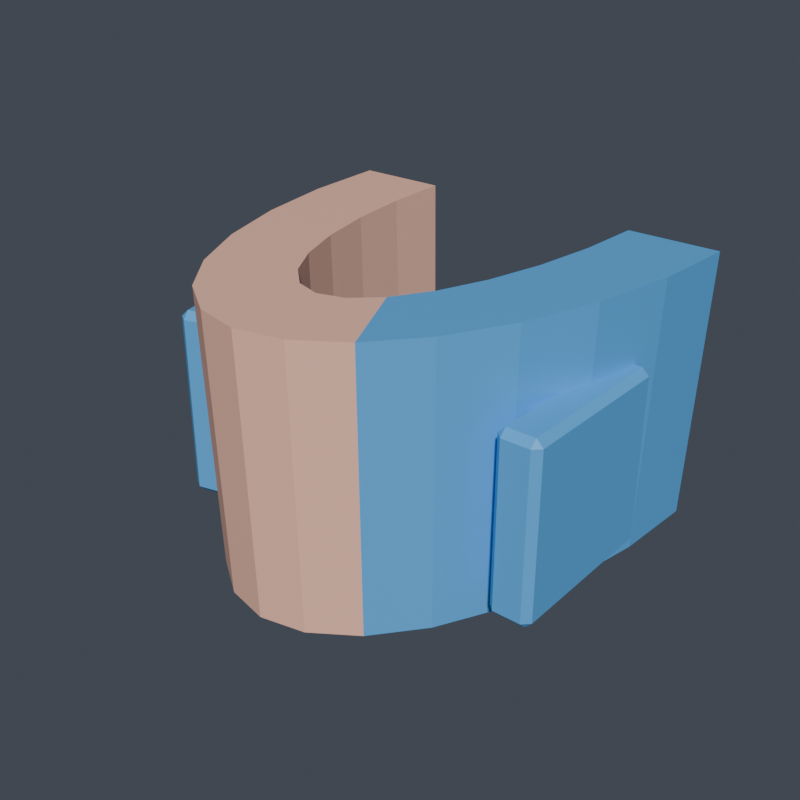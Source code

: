 # Source: left_shoulder.blend  (saved by Blender 5.1.30; exported with 4.5.12 LTS)
import bpy
from mathutils import Matrix  # noqa: F401  (used for matrix-valued properties, if any)

bpy.ops.wm.read_factory_settings(use_empty=True)
scene = bpy.context.scene
scene.name = 'Scene'

# ---- collections
col_vrm_body_proxy = bpy.data.collections.new('vrm_body_proxy'); scene.collection.children.link(col_vrm_body_proxy)
col_review_rig = bpy.data.collections.new('review_rig'); scene.collection.children.link(col_review_rig)
col_armor_active = bpy.data.collections.new('armor_active'); scene.collection.children.link(col_armor_active)
col_build_back = bpy.data.collections.new('build_back'); scene.collection.children.link(col_build_back)
col_build_chest = bpy.data.collections.new('build_chest'); scene.collection.children.link(col_build_chest)
col_build_helmet = bpy.data.collections.new('build_helmet'); scene.collection.children.link(col_build_helmet)
col_build_left_boot = bpy.data.collections.new('build_left_boot'); scene.collection.children.link(col_build_left_boot)
col_build_left_forearm = bpy.data.collections.new('build_left_forearm'); scene.collection.children.link(col_build_left_forearm)
col_build_left_hand = bpy.data.collections.new('build_left_hand'); scene.collection.children.link(col_build_left_hand)
col_build_left_shin = bpy.data.collections.new('build_left_shin'); scene.collection.children.link(col_build_left_shin)
col_build_left_shoulder = bpy.data.collections.new('build_left_shoulder'); scene.collection.children.link(col_build_left_shoulder)
col_build_left_thigh = bpy.data.collections.new('build_left_thigh'); scene.collection.children.link(col_build_left_thigh)
col_build_left_upperarm = bpy.data.collections.new('build_left_upperarm'); scene.collection.children.link(col_build_left_upperarm)
col_build_waist = bpy.data.collections.new('build_waist'); scene.collection.children.link(col_build_waist)

# ---- materials (node trees are filled in below, after node groups)
mat_armor_base_surface = bpy.data.materials.new('armor_base_surface')
mat_armor_accent = bpy.data.materials.new('armor_accent')

# ---- material node trees
mat_armor_base_surface.use_nodes = True; mat_armor_base_surface.node_tree.nodes.clear()
_N = mat_armor_base_surface.node_tree.nodes; _L = mat_armor_base_surface.node_tree.links
n0 = _N.new('ShaderNodeOutputMaterial'); n0.name = 'マテリアル出力'; n0.location = (0, 0)
n1 = _N.new('ShaderNodeBsdfPrincipled'); n1.name = 'プリンシプルBSDF'; n1.location = (0, 0)
n1.inputs[0].default_value = (1.0, 0.5608, 0.4157, 1.0)
_L.new(n1.outputs[0], n0.inputs[0])
n0.is_active_output = True
mat_armor_accent.use_nodes = True; mat_armor_accent.node_tree.nodes.clear()
_N = mat_armor_accent.node_tree.nodes; _L = mat_armor_accent.node_tree.links
n0 = _N.new('ShaderNodeOutputMaterial'); n0.name = 'マテリアル出力'; n0.location = (0, 0)
n1 = _N.new('ShaderNodeBsdfPrincipled'); n1.name = 'プリンシプルBSDF'; n1.location = (0, 0)
n1.inputs[0].default_value = (0.1059, 0.4353, 0.8784, 1.0)
_L.new(n1.outputs[0], n0.inputs[0])
n0.is_active_output = True

# ---- world
world_world = bpy.data.worlds.new('World'); scene.world = world_world
world_world.use_nodes = True; world_world.node_tree.nodes.clear()
_N = world_world.node_tree.nodes; _L = world_world.node_tree.links
n0 = _N.new('ShaderNodeOutputWorld'); n0.name = 'World Output'; n0.location = (200, 100)
n1 = _N.new('ShaderNodeBackground'); n1.name = 'Background'; n1.location = (-200, 100)
n1.inputs[0].default_value = (0.06, 0.07, 0.09, 1.0)
_L.new(n1.outputs[0], n0.inputs[0])
n0.is_active_output = True
world_world.color = (0.05088, 0.05088, 0.05088)
world_world.sun_shadow_jitter_overblur = 0.0

# ---- meshes
me_armor_left_shoulder_v001 = bpy.data.meshes.new('armor_left_shoulder_v001')
me_armor_left_shoulder_v001.from_pydata([(-0.047, 0.0841, -0.049), (-0.0846, 0.0841, -0.049), (-0.04582, 0.05584, -0.049), (-0.08248, 0.04747, -0.049), (-0.04235, 0.029, -0.049), (-0.07622, 0.01268, -0.049), (-0.03675, 0.004917, -0.049), (-0.06614, -0.01853, -0.049), (-0.0293, -0.01519, -0.049), (-0.05275, -0.04459, -0.049), (-0.02039, -0.03032, -0.049), (-0.03671, -0.0642, -0.049), (-0.01046, -0.03972, -0.049), (-0.01883, -0.07637, -0.049), (0.0, -0.0429, -0.049), (0.0, -0.0805, -0.049), (0.01046, -0.03972, -0.049), (0.01883, -0.07637, -0.049), (0.02039, -0.03032, -0.049), (0.03671, -0.0642, -0.049), (0.0293, -0.01519, -0.049), (0.05275, -0.04459, -0.049), (0.03675, 0.004917, -0.049), (0.06614, -0.01853, -0.049), (0.04235, 0.029, -0.049), (0.07622, 0.01268, -0.049), (0.04582, 0.05584, -0.049), (0.08248, 0.04747, -0.049), (0.047, 0.0841, -0.049), (0.0846, 0.0841, -0.049), (-0.049, 0.0841, 0.069), (-0.0882, 0.0841, 0.069), (-0.04777, 0.05539, 0.069), (-0.08599, 0.04667, 0.069), (-0.04415, 0.02813, 0.069), (-0.07947, 0.01112, 0.069), (-0.03831, 0.00367, 0.069), (-0.06896, -0.02077, 0.069), (-0.03055, -0.01676, 0.069), (-0.05499, -0.0474, 0.069), (-0.02126, -0.03212, 0.069), (-0.03827, -0.06744, 0.069), (-0.0109, -0.04167, 0.069), (-0.01963, -0.07988, 0.069), (0.0, -0.0449, 0.069), (0.0, -0.0841, 0.069), (0.0109, -0.04167, 0.069), (0.01963, -0.07988, 0.069), (0.02126, -0.03212, 0.069), (0.03827, -0.06744, 0.069), (0.03055, -0.01676, 0.069), (0.05499, -0.0474, 0.069), (0.03831, 0.00367, 0.069), (0.06896, -0.02077, 0.069), (0.04415, 0.02813, 0.069), (0.07947, 0.01112, 0.069), (0.04777, 0.05539, 0.069), (0.08599, 0.04667, 0.069), (0.049, 0.0841, 0.069), (0.0882, 0.0841, 0.069), (-0.0745, -0.01277, -0.03127), (-0.07377, -0.01568, -0.03427), (-0.07668, -0.01641, -0.03127), (-0.06555, -0.04867, -0.03427), (-0.06482, -0.05158, -0.03127), (-0.06846, -0.0494, -0.03127), (-0.0745, -0.01277, 0.04351), (-0.07668, -0.01641, 0.04351), (-0.07377, -0.01568, 0.04651), (-0.06482, -0.05158, 0.04351), (-0.06555, -0.04867, 0.04651), (-0.06846, -0.0494, 0.04351), (-0.05703, -0.008417, -0.03127), (-0.0534, -0.0106, -0.03127), (-0.05631, -0.01133, -0.03427), (-0.04736, -0.04723, -0.03127), (-0.04808, -0.04432, -0.03427), (-0.04517, -0.04359, -0.03127), (-0.05703, -0.008417, 0.04351), (-0.05631, -0.01133, 0.04651), (-0.0534, -0.0106, 0.04351), (-0.04736, -0.04723, 0.04351), (-0.04517, -0.04359, 0.04351), (-0.04808, -0.04432, 0.04651), (0.07397, 0.03754, -0.03494), (0.07397, 0.03454, -0.03794), (0.07097, 0.03454, -0.03494), (0.07397, -0.03454, -0.03794), (0.07397, -0.03754, -0.03494), (0.07097, -0.03454, -0.03494), (0.07397, 0.03754, 0.03494), (0.07097, 0.03454, 0.03494), (0.07397, 0.03454, 0.03794), (0.07397, -0.03754, 0.03494), (0.07397, -0.03454, 0.03794), (0.07097, -0.03454, 0.03494), (0.08597, 0.03754, -0.03494), (0.08897, 0.03454, -0.03494), (0.08597, 0.03454, -0.03794), (0.08597, -0.03754, -0.03494), (0.08597, -0.03454, -0.03794), (0.08897, -0.03454, -0.03494), (0.08597, 0.03754, 0.03494), (0.08597, 0.03454, 0.03794), (0.08897, 0.03454, 0.03494), (0.08597, -0.03754, 0.03494), (0.08897, -0.03454, 0.03494), (0.08597, -0.03454, 0.03794)], [], [(1, 31, 33, 3), (0, 2, 32, 30), (30, 32, 33, 31), (0, 1, 3, 2), (3, 33, 35, 5), (2, 4, 34, 32), (32, 34, 35, 33), (2, 3, 5, 4), (5, 35, 37, 7), (4, 6, 36, 34), (34, 36, 37, 35), (4, 5, 7, 6), (7, 37, 39, 9), (6, 8, 38, 36), (36, 38, 39, 37), (6, 7, 9, 8), (9, 39, 41, 11), (8, 10, 40, 38), (38, 40, 41, 39), (8, 9, 11, 10), (11, 41, 43, 13), (10, 12, 42, 40), (40, 42, 43, 41), (10, 11, 13, 12), (13, 43, 45, 15), (12, 14, 44, 42), (42, 44, 45, 43), (12, 13, 15, 14), (15, 45, 47, 17), (14, 16, 46, 44), (44, 46, 47, 45), (14, 15, 17, 16), (17, 47, 49, 19), (16, 18, 48, 46), (46, 48, 49, 47), (16, 17, 19, 18), (19, 49, 51, 21), (18, 20, 50, 48), (48, 50, 51, 49), (18, 19, 21, 20), (21, 51, 53, 23), (20, 22, 52, 50), (50, 52, 53, 51), (20, 21, 23, 22), (23, 53, 55, 25), (22, 24, 54, 52), (52, 54, 55, 53), (22, 23, 25, 24), (25, 55, 57, 27), (24, 26, 56, 54), (54, 56, 57, 55), (24, 25, 27, 26), (27, 57, 59, 29), (26, 28, 58, 56), (56, 58, 59, 57), (26, 27, 29, 28), (0, 1, 31, 30), (28, 58, 59, 29), (60, 61, 62), (63, 64, 65), (66, 67, 68), (69, 70, 71), (72, 73, 74), (75, 76, 77), (78, 79, 80), (81, 82, 83), (66, 60, 62, 67), (61, 63, 65, 62), (64, 69, 71, 65), (70, 68, 67, 71), (78, 66, 68, 79), (69, 81, 83, 70), (82, 80, 79, 83), (72, 78, 80, 73), (81, 75, 77, 82), (76, 74, 73, 77), (60, 72, 74, 61), (75, 64, 63, 76), (66, 78, 72, 60), (62, 65, 71, 67), (74, 76, 63, 61), (81, 69, 64, 75), (68, 70, 83, 79), (80, 82, 77, 73), (84, 85, 86), (87, 88, 89), (90, 91, 92), (93, 94, 95), (96, 97, 98), (99, 100, 101), (102, 103, 104), (105, 106, 107), (90, 84, 86, 91), (85, 87, 89, 86), (88, 93, 95, 89), (94, 92, 91, 95), (102, 90, 92, 103), (93, 105, 107, 94), (106, 104, 103, 107), (96, 102, 104, 97), (105, 99, 101, 106), (100, 98, 97, 101), (84, 96, 98, 85), (99, 88, 87, 100), (90, 102, 96, 84), (86, 89, 95, 91), (98, 100, 87, 85), (105, 93, 88, 99), (92, 94, 107, 103), (104, 106, 101, 97)])
me_armor_left_shoulder_v001.polygons.foreach_set('material_index', [0, 0, 0, 0, 0, 0, 0, 0, 0, 0, 0, 0, 0, 0, 0, 0, 0, 0, 0, 0, 0, 0, 0, 0, 0, 0, 0, 0, 0, 0, 0, 0, 0, 0, 0, 0, 1, 1, 1, 1, 1, 1, 1, 1, 1, 1, 1, 1, 1, 1, 1, 1, 1, 1, 1, 1, 1, 1, 1, 1, 1, 1, 1, 1, 1, 1, 1, 1, 1, 1, 1, 1, 1, 1, 1, 1, 1, 1, 1, 1, 1, 1, 1, 1, 1, 1, 1, 1, 1, 1, 1, 1, 1, 1, 1, 1, 1, 1, 1, 1, 1, 1, 1, 1, 1, 1, 1, 1, 1, 1])
_uv = me_armor_left_shoulder_v001.uv_layers.new(name='UVマップ')
_uv.uv.foreach_set('vector', [0.518, 0.71, 0.2645, 0.71, 0.2644, 0.6299, 0.518, 0.6316, 0.514, 0.9763, 0.4533, 0.9763, 0.4523, 0.7228, 0.514, 0.7228, 0.003591, 0.2983, 0.06526, 0.2957, 0.084, 0.3778, 0.003591, 0.3826, 0.4529, 0.3572, 0.3721, 0.3572, 0.3767, 0.2785, 0.4554, 0.2965, 0.518, 0.6316, 0.2644, 0.6299, 0.2644, 0.5542, 0.5179, 0.5576, 0.4533, 0.9763, 0.3956, 0.9763, 0.3937, 0.7228, 0.4523, 0.7228, 0.06526, 0.2957, 0.1238, 0.2879, 0.1604, 0.3638, 0.084, 0.3778, 0.4554, 0.2965, 0.3767, 0.2785, 0.3901, 0.2038, 0.4629, 0.2388, 0.5179, 0.5576, 0.2644, 0.5542, 0.2644, 0.4868, 0.5179, 0.4916, 0.3956, 0.9763, 0.3439, 0.9762, 0.3412, 0.7228, 0.3937, 0.7228, 0.1238, 0.2879, 0.1764, 0.2754, 0.2289, 0.3412, 0.1604, 0.3638, 0.4629, 0.2388, 0.3901, 0.2038, 0.4118, 0.1367, 0.4749, 0.1871, 0.5179, 0.4916, 0.2644, 0.4868, 0.2644, 0.4311, 0.518, 0.437, 0.3439, 0.9762, 0.3007, 0.9762, 0.2974, 0.7227, 0.3412, 0.7228, 0.1764, 0.2754, 0.2203, 0.2587, 0.2861, 0.3112, 0.2289, 0.3412, 0.4749, 0.1871, 0.4118, 0.1367, 0.4405, 0.08074, 0.4909, 0.1439, 0.518, 0.437, 0.2644, 0.4311, 0.2645, 0.3897, 0.518, 0.3965, 0.3007, 0.9762, 0.2682, 0.9761, 0.2644, 0.7226, 0.2974, 0.7227, 0.2203, 0.2587, 0.2533, 0.2387, 0.3292, 0.2753, 0.2861, 0.3112, 0.4909, 0.1439, 0.4405, 0.08074, 0.475, 0.03861, 0.5101, 0.1114, 0.5284, 0.6436, 0.5252, 0.3901, 0.5663, 0.3898, 0.5678, 0.6434, 0.9964, 0.0048, 0.9963, 0.02726, 0.7428, 0.02698, 0.7429, 0.003591, 0.2533, 0.2387, 0.2738, 0.2165, 0.3559, 0.2352, 0.3292, 0.2753, 0.5101, 0.1114, 0.475, 0.03861, 0.5134, 0.01246, 0.5314, 0.09121, 0.5678, 0.6434, 0.5663, 0.3898, 0.6088, 0.3897, 0.6086, 0.6433, 0.9963, 0.02726, 0.9963, 0.05009, 0.7428, 0.05076, 0.7428, 0.02698, 0.2738, 0.2165, 0.2807, 0.1931, 0.3649, 0.1931, 0.3559, 0.2352, 0.5314, 0.09121, 0.5134, 0.01246, 0.5539, 0.003591, 0.5539, 0.08437, 0.6086, 0.6433, 0.6088, 0.3897, 0.6506, 0.3898, 0.6486, 0.6434, 0.9963, 0.05009, 0.9964, 0.07213, 0.7429, 0.07375, 0.7428, 0.05076, 0.2807, 0.1931, 0.2738, 0.1696, 0.3559, 0.1509, 0.3649, 0.1931, 0.5539, 0.08437, 0.5539, 0.003591, 0.5943, 0.01246, 0.5763, 0.09121, 0.6486, 0.6434, 0.6506, 0.3898, 0.6895, 0.3901, 0.686, 0.6436, 0.2571, 0.727, 0.2571, 0.7481, 0.003646, 0.7441, 0.003591, 0.7226, 0.2738, 0.1696, 0.2533, 0.1474, 0.3292, 0.1109, 0.3559, 0.1509, 0.5763, 0.09121, 0.5943, 0.01246, 0.6327, 0.03861, 0.5977, 0.1114, 0.003591, 0.3964, 0.2571, 0.3897, 0.2572, 0.4328, 0.003662, 0.4386, 0.2571, 0.7481, 0.2572, 0.7815, 0.003683, 0.778, 0.003646, 0.7441, 0.2533, 0.1474, 0.2203, 0.1274, 0.2861, 0.07493, 0.3292, 0.1109, 0.5977, 0.1114, 0.6327, 0.03861, 0.6672, 0.08074, 0.6168, 0.1439, 0.003662, 0.4386, 0.2572, 0.4328, 0.2572, 0.4901, 0.003699, 0.4946, 0.2572, 0.7815, 0.2572, 0.8254, 0.003698, 0.8226, 0.003683, 0.778, 0.2203, 0.1274, 0.1764, 0.1108, 0.2289, 0.04493, 0.2861, 0.07493, 0.6168, 0.1439, 0.6672, 0.08074, 0.696, 0.1367, 0.6328, 0.1871, 0.003699, 0.4946, 0.2572, 0.4901, 0.2572, 0.5586, 0.003699, 0.5617, 0.2572, 0.8254, 0.2572, 0.8776, 0.003691, 0.8757, 0.003698, 0.8226, 0.1764, 0.1108, 0.1238, 0.09823, 0.1604, 0.02236, 0.2289, 0.04493, 0.6328, 0.1871, 0.696, 0.1367, 0.7176, 0.2038, 0.6448, 0.2388, 0.003699, 0.5617, 0.2572, 0.5586, 0.2572, 0.635, 0.003662, 0.6365, 0.2572, 0.8776, 0.2571, 0.9355, 0.003662, 0.9346, 0.003691, 0.8757, 0.1238, 0.09823, 0.06526, 0.09044, 0.084, 0.008341, 0.1604, 0.02236, 0.6448, 0.2388, 0.7176, 0.2038, 0.7311, 0.2785, 0.6523, 0.2965, 0.003662, 0.6365, 0.2572, 0.635, 0.2571, 0.7154, 0.003591, 0.7152, 0.2571, 0.9355, 0.2571, 0.9963, 0.003613, 0.9963, 0.003662, 0.9346, 0.06526, 0.09044, 0.003591, 0.0878, 0.003591, 0.003591, 0.084, 0.008341, 0.6523, 0.2965, 0.7311, 0.2785, 0.7356, 0.3572, 0.6548, 0.3572, 0.6053, 0.9776, 0.5246, 0.9762, 0.5211, 0.7226, 0.6053, 0.7241, 0.6125, 0.9775, 0.6125, 0.724, 0.6966, 0.7226, 0.6932, 0.9762, 0.9099, 0.08093, 0.9163, 0.08718, 0.9099, 0.08875, 0.9163, 0.2581, 0.9098, 0.26, 0.9099, 0.252, 0.7492, 0.08093, 0.7493, 0.08875, 0.7428, 0.08718, 0.7492, 0.26, 0.7428, 0.2581, 0.7492, 0.252, 0.6924, 0.6588, 0.6923, 0.6508, 0.6988, 0.657, 0.7492, 0.2448, 0.7428, 0.2386, 0.7492, 0.2368, 0.5317, 0.6588, 0.5252, 0.657, 0.5317, 0.6508, 0.9099, 0.2448, 0.9099, 0.2368, 0.9163, 0.2386, 0.7492, 0.08093, 0.9099, 0.08093, 0.9099, 0.08875, 0.7493, 0.08875, 0.8223, 0.7929, 0.7492, 0.7929, 0.7492, 0.7865, 0.8223, 0.7865, 0.9098, 0.26, 0.7492, 0.26, 0.7492, 0.252, 0.9099, 0.252, 0.7492, 0.8903, 0.8223, 0.8903, 0.8223, 0.8968, 0.7492, 0.8968, 0.8287, 0.8517, 0.8287, 0.8903, 0.8223, 0.8903, 0.8223, 0.8517, 0.7428, 0.8903, 0.7428, 0.8517, 0.7492, 0.8517, 0.7492, 0.8903, 0.7492, 0.8452, 0.8223, 0.8452, 0.8223, 0.8517, 0.7492, 0.8517, 0.6924, 0.6588, 0.5317, 0.6588, 0.5317, 0.6508, 0.6923, 0.6508, 0.9099, 0.2448, 0.7492, 0.2448, 0.7492, 0.2368, 0.9099, 0.2368, 0.7492, 0.8316, 0.8223, 0.8316, 0.8223, 0.838, 0.7492, 0.838, 0.8287, 0.7929, 0.8287, 0.8316, 0.8223, 0.8316, 0.8223, 0.7929, 0.7428, 0.8316, 0.7428, 0.7929, 0.7492, 0.7929, 0.7492, 0.8316, 0.5316, 0.6959, 0.5317, 0.6588, 0.6924, 0.6588, 0.6923, 0.6959, 0.9099, 0.08875, 0.9099, 0.1596, 0.7492, 0.1596, 0.7493, 0.08875, 0.8223, 0.8316, 0.7492, 0.8316, 0.7492, 0.7929, 0.8223, 0.7929, 0.7493, 0.297, 0.7492, 0.26, 0.9098, 0.26, 0.9099, 0.297, 0.8223, 0.8903, 0.7492, 0.8903, 0.7492, 0.8517, 0.8223, 0.8517, 0.9099, 0.1668, 0.9099, 0.2368, 0.7492, 0.2368, 0.7493, 0.1668, 0.8976, 0.7141, 0.8912, 0.7141, 0.8912, 0.7077, 0.9058, 0.4727, 0.8993, 0.4731, 0.8994, 0.4663, 0.7492, 0.5456, 0.7493, 0.5521, 0.7428, 0.5521, 0.7492, 0.4731, 0.7428, 0.4727, 0.7492, 0.4663, 0.8994, 0.5127, 0.8994, 0.506, 0.9058, 0.5124, 0.7492, 0.4591, 0.7428, 0.4527, 0.7492, 0.4524, 0.7493, 0.5127, 0.7428, 0.5124, 0.7492, 0.506, 0.8994, 0.4591, 0.8994, 0.4524, 0.9058, 0.4527, 0.7492, 0.5456, 0.8994, 0.5456, 0.8994, 0.5521, 0.7493, 0.5521, 0.8912, 0.7141, 0.7428, 0.7141, 0.7428, 0.7077, 0.8912, 0.7077, 0.8993, 0.4731, 0.7492, 0.4731, 0.7492, 0.4663, 0.8994, 0.4663, 0.7428, 0.7005, 0.7428, 0.5521, 0.7493, 0.5521, 0.7493, 0.7005, 0.7493, 0.5127, 0.7493, 0.5385, 0.7428, 0.5382, 0.7428, 0.5124, 0.7428, 0.7793, 0.7428, 0.7535, 0.7492, 0.7535, 0.7492, 0.7793, 0.8994, 0.4524, 0.8994, 0.3041, 0.9058, 0.3044, 0.9058, 0.4527, 0.8994, 0.5127, 0.7493, 0.5127, 0.7492, 0.506, 0.8994, 0.506, 0.8994, 0.4591, 0.7492, 0.4591, 0.7492, 0.4524, 0.8994, 0.4524, 0.7428, 0.7399, 0.8912, 0.7399, 0.8912, 0.7463, 0.7428, 0.7463, 0.8976, 0.7141, 0.8976, 0.7399, 0.8912, 0.7399, 0.8912, 0.7141, 0.8993, 0.4988, 0.8993, 0.4731, 0.9058, 0.4727, 0.9058, 0.4985, 0.7493, 0.5385, 0.7493, 0.5127, 0.8994, 0.5127, 0.8994, 0.5385, 0.8994, 0.5521, 0.8994, 0.7005, 0.7493, 0.7005, 0.7493, 0.5521, 0.8912, 0.7399, 0.7428, 0.7399, 0.7428, 0.7141, 0.8912, 0.7141, 0.7492, 0.4988, 0.7492, 0.4731, 0.8993, 0.4731, 0.8993, 0.4988, 0.8976, 0.7793, 0.7492, 0.7793, 0.7492, 0.7535, 0.8976, 0.7535, 0.8994, 0.3041, 0.8994, 0.4524, 0.7492, 0.4524, 0.7492, 0.3041])
me_armor_left_shoulder_v001.materials.append(mat_armor_base_surface)
me_armor_left_shoulder_v001.materials.append(mat_armor_accent)
me_armor_left_shoulder_v001.update()

# ---- objects
ob_armor_left_shoulder_v001 = bpy.data.objects.new('armor_left_shoulder_v001', me_armor_left_shoulder_v001)

# ---- transforms, parenting, visibility, modifiers, constraints
ob_armor_left_shoulder_v001.location = (0.0, 0.0, 0.0)

# ---- collection membership
col_build_left_shoulder.objects.link(ob_armor_left_shoulder_v001)

# ---- scene / render settings (as saved in the file)
scene.frame_start = 1; scene.frame_end = 250; scene.frame_set(1)
scene.render.engine = 'BLENDER_EEVEE_NEXT'
scene.render.resolution_x = 1024
scene.render.resolution_y = 1024
scene.render.bake_bias = 0.0
scene.render.bake_samples = 0
scene.cycles.sampling_pattern = 'TABULATED_SOBOL'
scene.eevee.use_volume_custom_range = False
bpy.context.view_layer.update()

# ---- added for rendering (the .blend has no active camera and no usable light): camera, sun
cam_auto = bpy.data.cameras.new('AutoCamera')
cam_auto.lens = 50.0
cam_auto.sensor_width = 36.0
cam_auto.clip_end = 1000.0
ob_auto_camera = bpy.data.objects.new('AutoCamera', cam_auto)
scene.collection.objects.link(ob_auto_camera)
ob_auto_camera.location = (0.251398, -0.301216, 0.210811)
ob_auto_camera.rotation_euler = (1.09748, -7.21219e-08, 0.694738)
scene.camera = ob_auto_camera
light_auto_sun = bpy.data.lights.new('AutoSun', 'SUN')
light_auto_sun.energy = 3.0
light_auto_sun.angle = 0.0523599
ob_auto_sun = bpy.data.objects.new('AutoSun', light_auto_sun)
scene.collection.objects.link(ob_auto_sun)
ob_auto_sun.rotation_euler = (0.872665, 0.174533, 0.523599)
bpy.context.view_layer.update()

